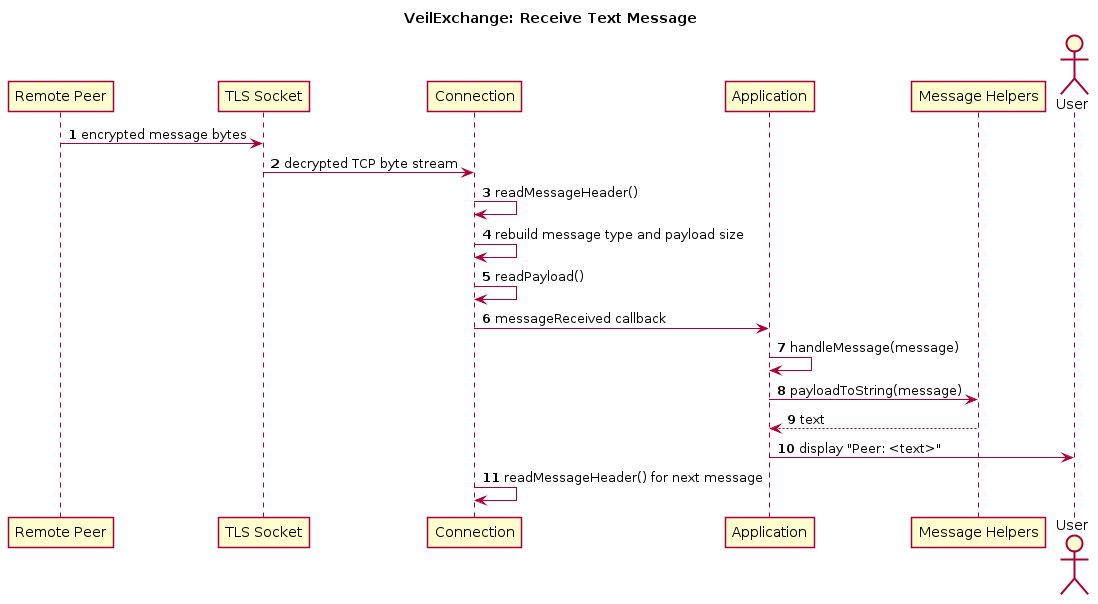

The diagram above was rendered by PlantUML. Its source (embedded in the PNG):
@startuml
title VeilExchange: Receive Text Message

skinparam BackgroundColor white
skinparam Shadowing false

autonumber

participant "Remote Peer" as PEER
participant "TLS Socket" as TLS
participant "Connection" as CON
participant "Application" as APP
participant "Message Helpers" as MSG
actor User

PEER -> TLS : encrypted message bytes
TLS -> CON : decrypted TCP byte stream
CON -> CON : readMessageHeader()
CON -> CON : rebuild message type and payload size
CON -> CON : readPayload()
CON -> APP : messageReceived callback
APP -> APP : handleMessage(message)
APP -> MSG : payloadToString(message)
MSG --> APP : text
APP -> User : display "Peer: <text>"
CON -> CON : readMessageHeader() for next message

@enduml